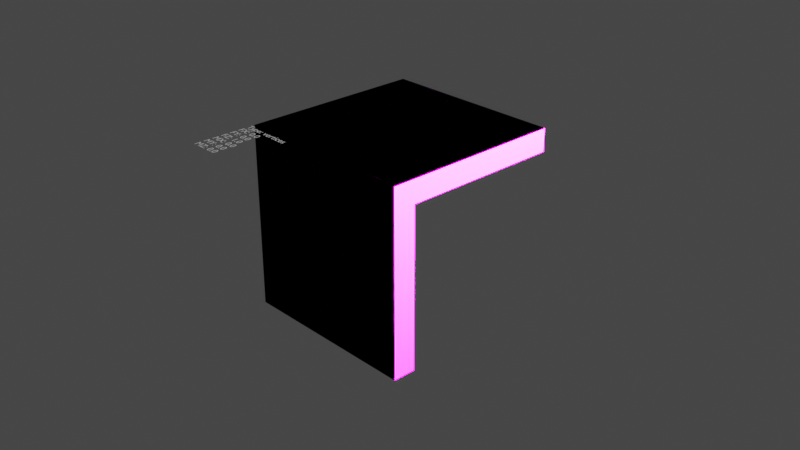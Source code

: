 # Source: 2023-06-13_01-combined.blend  (saved by Blender 3.5.10; exported with 4.5.12 LTS)
import bpy
from mathutils import Matrix  # noqa: F401  (used for matrix-valued properties, if any)

bpy.ops.wm.read_factory_settings(use_empty=True)
scene = bpy.context.scene
scene.name = 'Scene'

# ---- collections
col_collection = bpy.data.collections.new('Collection'); scene.collection.children.link(col_collection)
col_phaenotyp = bpy.data.collections.new('<Phaenotyp>'); scene.collection.children.link(col_phaenotyp)

# ---- materials (node trees are filled in below, after node groups)
mat_material = bpy.data.materials.new('Material')
mat_material.alpha_threshold = 0.0
mat_material.use_transparent_shadow = False
mat_material.roughness = 0.5
mat_material.line_color = (0.0, 0.0, 0.0, 1.0)
mat_phaenotyp_member = bpy.data.materials.new('<Phaenotyp>member')
mat_phaenotyp_member.use_transparent_shadow = False
mat_phaenotyp_quad = bpy.data.materials.new('<Phaenotyp>quad')
mat_phaenotyp_quad.use_transparent_shadow = False

# ---- node groups
ng_phaenotyp_nodes = bpy.data.node_groups.new('<Phaenotyp>Nodes', 'GeometryNodeTree')
_s = ng_phaenotyp_nodes.interface.new_socket(name='Geometry', in_out='OUTPUT', socket_type='NodeSocketGeometry')
_s = ng_phaenotyp_nodes.interface.new_socket(name='Geometry', in_out='INPUT', socket_type='NodeSocketGeometry')
ng_phaenotyp_nodes.is_modifier = True
_N = ng_phaenotyp_nodes.nodes; _L = ng_phaenotyp_nodes.links
n0 = _N.new('NodeGroupInput'); n0.name = 'Group Input'; n0.location = (-340, 0)
n1 = _N.new('NodeGroupOutput'); n1.name = 'Group Output'; n1.location = (200, 0)
n2 = _N.new('GeometryNodeMeshToCurve'); n2.name = 'Mesh to Curve'; n2.location = (0, 0)
n3 = _N.new('GeometryNodeCurveToMesh'); n3.name = 'Curve to Mesh'; n3.location = (0, 0)
n4 = _N.new('GeometryNodeCurvePrimitiveCircle'); n4.name = 'Curve Circle'; n4.location = (0, 0)
n4.inputs[0].default_value = 8
n5 = _N.new('GeometryNodeSetMaterial'); n5.name = 'Set Material'; n5.location = (0, 0)
n5.inputs[2].default_value = mat_phaenotyp_member
n6 = _N.new('GeometryNodeInputNamedAttribute'); n6.name = 'Named Attribute'; n6.location = (-25, 0)
n6.inputs[0].default_value = 'radius'
n7 = _N.new('GeometryNodeSwitch'); n7.name = 'Switch'; n7.location = (-25, 0)
n7.input_type = 'FLOAT'
n7.inputs[1].default_value = 1.0
_L.new(n0.outputs[0], n2.inputs[0])
_L.new(n2.outputs[0], n3.inputs[0])
_L.new(n4.outputs[0], n3.inputs[1])
_L.new(n3.outputs[0], n5.inputs[0])
_L.new(n5.outputs[0], n1.inputs[0])
_L.new(n6.outputs[1], n7.inputs[0])
_L.new(n6.outputs[0], n7.inputs[2])
_L.new(n7.outputs[0], n3.inputs[2])
n1.is_active_output = True

# ---- material node trees
mat_material.use_nodes = True; mat_material.node_tree.nodes.clear()
_N = mat_material.node_tree.nodes; _L = mat_material.node_tree.links
n0 = _N.new('ShaderNodeOutputMaterial'); n0.name = 'Material Output'; n0.location = (300, 300)
n1 = _N.new('ShaderNodeBsdfPrincipled'); n1.name = 'Principled BSDF'; n1.location = (10, 300)
n1.distribution = 'GGX'
n1.subsurface_method = 'RANDOM_WALK_SKIN'
n1.inputs[3].default_value = 1.45
n1.inputs[27].default_value = (0.0, 0.0, 0.0, 1.0)
n1.inputs[28].default_value = 1.0
_L.new(n1.outputs[0], n0.inputs[0])
n0.is_active_output = True
mat_phaenotyp_member.use_nodes = True; mat_phaenotyp_member.node_tree.nodes.clear()
_N = mat_phaenotyp_member.node_tree.nodes; _L = mat_phaenotyp_member.node_tree.links
n0 = _N.new('ShaderNodeBsdfPrincipled'); n0.name = 'Principled BSDF'; n0.location = (10, 300)
n0.distribution = 'GGX'
n0.subsurface_method = 'RANDOM_WALK_SKIN'
n0.inputs[3].default_value = 1.45
n0.inputs[27].default_value = (0.0, 0.0, 0.0, 1.0)
n0.inputs[28].default_value = 1.0
n1 = _N.new('ShaderNodeOutputMaterial'); n1.name = 'Material Output'; n1.location = (300, 300)
n2 = _N.new('ShaderNodeVertexColor'); n2.name = 'Color Attribute'; n2.location = (0, 0)
n2.layer_name = 'force'
_L.new(n0.outputs[0], n1.inputs[0])
_L.new(n2.outputs[0], n0.inputs[0])
n1.is_active_output = True
mat_phaenotyp_quad.use_nodes = True; mat_phaenotyp_quad.node_tree.nodes.clear()
_N = mat_phaenotyp_quad.node_tree.nodes; _L = mat_phaenotyp_quad.node_tree.links
n0 = _N.new('ShaderNodeBsdfPrincipled'); n0.name = 'Principled BSDF'; n0.location = (10, 300)
n0.distribution = 'GGX'
n0.subsurface_method = 'RANDOM_WALK_SKIN'
n0.inputs[3].default_value = 1.45
n0.inputs[27].default_value = (0.0, 0.0, 0.0, 1.0)
n0.inputs[28].default_value = 1.0
n1 = _N.new('ShaderNodeOutputMaterial'); n1.name = 'Material Output'; n1.location = (300, 300)
n2 = _N.new('ShaderNodeVertexColor'); n2.name = 'Color Attribute'; n2.location = (0, 0)
n2.layer_name = 'force'
_L.new(n0.outputs[0], n1.inputs[0])
_L.new(n2.outputs[0], n0.inputs[0])
n1.is_active_output = True

# ---- world
world_world = bpy.data.worlds.new('World'); scene.world = world_world
world_world.use_nodes = True; world_world.node_tree.nodes.clear()
_N = world_world.node_tree.nodes; _L = world_world.node_tree.links
n0 = _N.new('ShaderNodeOutputWorld'); n0.name = 'World Output'; n0.location = (300, 300)
n1 = _N.new('ShaderNodeBackground'); n1.name = 'Background'; n1.location = (10, 300)
n1.inputs[0].default_value = (0.05088, 0.05088, 0.05088, 1.0)
_L.new(n1.outputs[0], n0.inputs[0])
n0.is_active_output = True
world_world.color = (0.05088, 0.05088, 0.05088)
world_world.use_sun_shadow = False
world_world.sun_shadow_jitter_overblur = 0.0

# ---- cameras
cam_camera = bpy.data.cameras.new('Camera')
cam_camera.clip_end = 100.0
cam_camera.ortho_scale = 7.314

# ---- lights
light_light = bpy.data.lights.new('Light', 'POINT')
light_light.transmission_factor = 0.0
light_light.energy = 1000.0
light_light.shadow_soft_size = 0.1
light_light.shadow_maximum_resolution = 0.006
light_light.use_absolute_resolution = True

# ---- meshes
me_cube = bpy.data.meshes.new('Cube')
me_cube.from_pydata([(1.0, 1.0, 1.0), (1.0, 1.0, -1.0), (1.0, -1.0, 1.0), (1.0, -1.0, -1.0), (-1.0, 1.0, 1.0), (-1.0, 1.0, -1.0), (-1.0, -1.0, 1.0), (-1.0, -1.0, -1.0), (-1.0, -1.0, 0.0), (1.0, -1.0, 0.0), (0.0, -1.0, 1.0), (1.0, 0.0, 1.0), (0.0, -1.0, -1.0), (-1.0, 0.0, 1.0), (0.0, 1.0, 1.0), (0.0, -1.0, 0.0), (0.0, 0.0, 1.0), (-1.0, -1.0, 0.5), (1.0, -1.0, -0.5), (-0.5, -1.0, 1.0), (1.0, -0.5, 1.0), (0.5, -1.0, -1.0), (-1.0, 0.5, 1.0), (0.5, 1.0, 1.0), (-1.0, -1.0, -0.5), (1.0, -1.0, 0.5), (0.5, -1.0, 1.0), (1.0, 0.5, 1.0), (-0.5, -1.0, -1.0), (-1.0, -0.5, 1.0), (-0.5, 1.0, 1.0), (-0.5, -1.0, 0.0), (0.5, -1.0, 0.0), (0.0, -1.0, -0.5), (0.0, -1.0, 0.5), (0.0, -0.5, 1.0), (0.0, 0.5, 1.0), (0.5, 0.0, 1.0), (-0.5, 0.0, 1.0), (-0.5, 0.5, 1.0), (0.5, 0.5, 1.0), (-0.5, -1.0, -0.5), (0.5, -1.0, -0.5), (0.5, -1.0, 0.5), (0.5, -0.5, 1.0), (-0.5, -1.0, 0.5), (-0.5, -0.5, 1.0), (-1.0, -1.0, 0.75), (1.0, -1.0, -0.75), (-0.75, -1.0, 1.0), (1.0, -0.75, 1.0), (0.75, -1.0, -1.0), (-1.0, 0.75, 1.0), (0.75, 1.0, 1.0), (-1.0, -1.0, -0.25), (1.0, -1.0, 0.25), (0.25, -1.0, 1.0), (1.0, 0.25, 1.0), (-0.25, -1.0, -1.0), (-1.0, -0.25, 1.0), (-0.25, 1.0, 1.0), (-0.75, -1.0, 0.0), (0.25, -1.0, 0.0), (0.0, -1.0, -0.75), (0.0, -1.0, 0.25), (0.0, -0.75, 1.0), (0.0, 0.25, 1.0), (0.75, 0.0, 1.0), (-0.25, 0.0, 1.0), (-1.0, -1.0, 0.25), (1.0, -1.0, -0.25), (-0.25, -1.0, 1.0), (1.0, -0.25, 1.0), (0.25, -1.0, -1.0), (-1.0, 0.25, 1.0), (0.25, 1.0, 1.0), (-1.0, -1.0, -0.75), (1.0, -1.0, 0.75), (0.75, -1.0, 1.0), (1.0, 0.75, 1.0), (-0.75, -1.0, -1.0), (-1.0, -0.75, 1.0), (-0.75, 1.0, 1.0), (-0.25, -1.0, 0.0), (0.75, -1.0, 0.0), (0.0, -1.0, -0.25), (0.0, -1.0, 0.75), (0.0, -0.25, 1.0), (0.0, 0.75, 1.0), (0.25, 0.0, 1.0), (-0.75, 0.0, 1.0), (-0.5, 0.25, 1.0), (-0.5, 0.75, 1.0), (-0.25, 0.5, 1.0), (-0.75, 0.5, 1.0), (0.5, 0.25, 1.0), (0.5, 0.75, 1.0), (0.75, 0.5, 1.0), (0.25, 0.5, 1.0), (-0.75, -1.0, -0.5), (-0.25, -1.0, -0.5), (-0.5, -1.0, -0.75), (-0.5, -1.0, -0.25), (0.25, -1.0, -0.5), (0.75, -1.0, -0.5), (0.5, -1.0, -0.75), (0.5, -1.0, -0.25), (0.25, -1.0, 0.5), (0.75, -1.0, 0.5), (0.5, -1.0, 0.25), (0.5, -1.0, 0.75), (0.5, -0.75, 1.0), (0.5, -0.25, 1.0), (0.75, -0.5, 1.0), (0.25, -0.5, 1.0), (-0.75, -1.0, 0.5), (-0.25, -1.0, 0.5), (-0.5, -1.0, 0.25), (-0.5, -1.0, 0.75), (-0.5, -0.75, 1.0), (-0.5, -0.25, 1.0), (-0.25, -0.5, 1.0), (-0.75, -0.5, 1.0), (-0.75, -0.25, 1.0), (-0.25, -0.25, 1.0), (-0.25, -0.75, 1.0), (-0.25, -1.0, 0.75), (-0.25, -1.0, 0.25), (-0.75, -1.0, 0.25), (0.25, -0.25, 1.0), (0.75, -0.25, 1.0), (0.75, -0.75, 1.0), (0.75, -1.0, 0.75), (0.75, -1.0, 0.25), (0.25, -1.0, 0.25), (0.75, -1.0, -0.25), (0.75, -1.0, -0.75), (0.25, -1.0, -0.75), (-0.25, -1.0, -0.25), (-0.25, -1.0, -0.75), (-0.75, -1.0, -0.75), (0.25, 0.75, 1.0), (0.75, 0.75, 1.0), (0.75, 0.25, 1.0), (-0.75, 0.75, 1.0), (-0.25, 0.75, 1.0), (-0.25, 0.25, 1.0), (-0.75, 0.25, 1.0), (0.25, 0.25, 1.0), (-0.75, -1.0, -0.25), (0.25, -1.0, -0.25), (0.25, -1.0, 0.75), (0.25, -0.75, 1.0), (-0.75, -1.0, 0.75), (-0.75, -0.75, 1.0)], [(5, 7), (1, 5), (0, 1), (4, 5), (3, 1)], [(154, 81, 6, 49), (153, 49, 6, 47), (152, 65, 10, 56), (151, 56, 10, 86), (150, 62, 15, 85), (149, 61, 8, 54), (148, 66, 16, 89), (147, 74, 13, 90), (146, 91, 38, 68), (145, 92, 39, 93), (144, 52, 22, 94), (143, 95, 37, 67), (142, 96, 40, 97), (141, 88, 36, 98), (140, 99, 24, 76), (139, 100, 41, 101), (138, 83, 31, 102), (137, 103, 33, 63), (136, 104, 42, 105), (135, 84, 32, 106), (134, 107, 34, 64), (133, 108, 43, 109), (132, 78, 26, 110), (131, 111, 26, 78), (130, 112, 44, 113), (129, 87, 35, 114), (128, 115, 17, 69), (127, 116, 45, 117), (126, 71, 19, 118), (125, 119, 19, 71), (124, 120, 46, 121), (123, 59, 29, 122), (120, 123, 122, 46), (38, 90, 123, 120), (90, 13, 59, 123), (87, 124, 121, 35), (16, 68, 124, 87), (68, 38, 120, 124), (65, 125, 71, 10), (35, 121, 125, 65), (121, 46, 119, 125), (116, 126, 118, 45), (34, 86, 126, 116), (86, 10, 71, 126), (83, 127, 117, 31), (15, 64, 127, 83), (64, 34, 116, 127), (61, 128, 69, 8), (31, 117, 128, 61), (117, 45, 115, 128), (112, 129, 114, 44), (37, 89, 129, 112), (89, 16, 87, 129), (72, 130, 113, 20), (11, 67, 130, 72), (67, 37, 112, 130), (50, 131, 78, 2), (20, 113, 131, 50), (113, 44, 111, 131), (108, 132, 110, 43), (25, 77, 132, 108), (77, 2, 78, 132), (84, 133, 109, 32), (9, 55, 133, 84), (55, 25, 108, 133), (62, 134, 64, 15), (32, 109, 134, 62), (109, 43, 107, 134), (104, 135, 106, 42), (18, 70, 135, 104), (70, 9, 84, 135), (51, 136, 105, 21), (3, 48, 136, 51), (48, 18, 104, 136), (73, 137, 63, 12), (21, 105, 137, 73), (105, 42, 103, 137), (100, 138, 102, 41), (33, 85, 138, 100), (85, 15, 83, 138), (58, 139, 101, 28), (12, 63, 139, 58), (63, 33, 100, 139), (80, 140, 76, 7), (28, 101, 140, 80), (101, 41, 99, 140), (96, 141, 98, 40), (23, 75, 141, 96), (75, 14, 88, 141), (79, 142, 97, 27), (0, 53, 142, 79), (53, 23, 96, 142), (57, 143, 67, 11), (27, 97, 143, 57), (97, 40, 95, 143), (92, 144, 94, 39), (30, 82, 144, 92), (82, 4, 52, 144), (88, 145, 93, 36), (14, 60, 145, 88), (60, 30, 92, 145), (66, 146, 68, 16), (36, 93, 146, 66), (93, 39, 91, 146), (91, 147, 90, 38), (39, 94, 147, 91), (94, 22, 74, 147), (95, 148, 89, 37), (40, 98, 148, 95), (98, 36, 66, 148), (99, 149, 54, 24), (41, 102, 149, 99), (102, 31, 61, 149), (103, 150, 85, 33), (42, 106, 150, 103), (106, 32, 62, 150), (107, 151, 86, 34), (43, 110, 151, 107), (110, 26, 56, 151), (111, 152, 56, 26), (44, 114, 152, 111), (114, 35, 65, 152), (115, 153, 47, 17), (45, 118, 153, 115), (118, 19, 49, 153), (119, 154, 49, 19), (46, 122, 154, 119), (122, 29, 81, 154)])
_uv = me_cube.uv_layers.new(name='UVMap')
_uv.uv.foreach_set('vector', [0.8438, 0.7188, 0.875, 0.7188, 0.875, 0.75, 0.8438, 0.75, 0.5938, 0.9688, 0.625, 0.9688, 0.625, 1.0, 0.5938, 1.0, 0.7188, 0.7188, 0.75, 0.7188, 0.75, 0.75, 0.7188, 0.75, 0.5938, 0.8438, 0.625, 0.8438, 0.625, 0.875, 0.5938, 0.875, 0.4688, 0.8438, 0.5, 0.8438, 0.5, 0.875, 0.4688, 0.875, 0.4688, 0.9688, 0.5, 0.9688, 0.5, 1.0, 0.4688, 1.0, 0.7188, 0.5938, 0.75, 0.5938, 0.75, 0.625, 0.7188, 0.625, 0.8438, 0.5938, 0.875, 0.5938, 0.875, 0.625, 0.8438, 0.625, 0.7812, 0.5938, 0.8125, 0.5938, 0.8125, 0.625, 0.7812, 0.625, 0.7812, 0.5312, 0.8125, 0.5312, 0.8125, 0.5625, 0.7812, 0.5625, 0.8438, 0.5312, 0.875, 0.5312, 0.875, 0.5625, 0.8438, 0.5625, 0.6562, 0.5938, 0.6875, 0.5938, 0.6875, 0.625, 0.6562, 0.625, 0.6562, 0.5312, 0.6875, 0.5312, 0.6875, 0.5625, 0.6562, 0.5625, 0.7188, 0.5312, 0.75, 0.5312, 0.75, 0.5625, 0.7188, 0.5625, 0.4062, 0.9688, 0.4375, 0.9688, 0.4375, 1.0, 0.4062, 1.0, 0.4062, 0.9062, 0.4375, 0.9062, 0.4375, 0.9375, 0.4062, 0.9375, 0.4688, 0.9062, 0.5, 0.9062, 0.5, 0.9375, 0.4688, 0.9375, 0.4062, 0.8438, 0.4375, 0.8438, 0.4375, 0.875, 0.4062, 0.875, 0.4062, 0.7812, 0.4375, 0.7812, 0.4375, 0.8125, 0.4062, 0.8125, 0.4688, 0.7812, 0.5, 0.7812, 0.5, 0.8125, 0.4688, 0.8125, 0.5312, 0.8438, 0.5625, 0.8438, 0.5625, 0.875, 0.5312, 0.875, 0.5312, 0.7812, 0.5625, 0.7812, 0.5625, 0.8125, 0.5312, 0.8125, 0.5938, 0.7812, 0.625, 0.7812, 0.625, 0.8125, 0.5938, 0.8125, 0.6562, 0.7188, 0.6875, 0.7188, 0.6875, 0.75, 0.6562, 0.75, 0.6562, 0.6562, 0.6875, 0.6562, 0.6875, 0.6875, 0.6562, 0.6875, 0.7188, 0.6562, 0.75, 0.6562, 0.75, 0.6875, 0.7188, 0.6875, 0.5312, 0.9688, 0.5625, 0.9688, 0.5625, 1.0, 0.5312, 1.0, 0.5312, 0.9062, 0.5625, 0.9062, 0.5625, 0.9375, 0.5312, 0.9375, 0.5938, 0.9062, 0.625, 0.9062, 0.625, 0.9375, 0.5938, 0.9375, 0.7812, 0.7188, 0.8125, 0.7188, 0.8125, 0.75, 0.7812, 0.75, 0.7812, 0.6562, 0.8125, 0.6562, 0.8125, 0.6875, 0.7812, 0.6875, 0.8438, 0.6562, 0.875, 0.6562, 0.875, 0.6875, 0.8438, 0.6875, 0.8125, 0.6562, 0.8438, 0.6562, 0.8438, 0.6875, 0.8125, 0.6875, 0.8125, 0.625, 0.8438, 0.625, 0.8438, 0.6562, 0.8125, 0.6562, 0.8438, 0.625, 0.875, 0.625, 0.875, 0.6562, 0.8438, 0.6562, 0.75, 0.6562, 0.7812, 0.6562, 0.7812, 0.6875, 0.75, 0.6875, 0.75, 0.625, 0.7812, 0.625, 0.7812, 0.6562, 0.75, 0.6562, 0.7812, 0.625, 0.8125, 0.625, 0.8125, 0.6562, 0.7812, 0.6562, 0.75, 0.7188, 0.7812, 0.7188, 0.7812, 0.75, 0.75, 0.75, 0.75, 0.6875, 0.7812, 0.6875, 0.7812, 0.7188, 0.75, 0.7188, 0.7812, 0.6875, 0.8125, 0.6875, 0.8125, 0.7188, 0.7812, 0.7188, 0.5625, 0.9062, 0.5938, 0.9062, 0.5938, 0.9375, 0.5625, 0.9375, 0.5625, 0.875, 0.5938, 0.875, 0.5938, 0.9062, 0.5625, 0.9062, 0.5938, 0.875, 0.625, 0.875, 0.625, 0.9062, 0.5938, 0.9062, 0.5, 0.9062, 0.5312, 0.9062, 0.5312, 0.9375, 0.5, 0.9375, 0.5, 0.875, 0.5312, 0.875, 0.5312, 0.9062, 0.5, 0.9062, 0.5312, 0.875, 0.5625, 0.875, 0.5625, 0.9062, 0.5312, 0.9062, 0.5, 0.9688, 0.5312, 0.9688, 0.5312, 1.0, 0.5, 1.0, 0.5, 0.9375, 0.5312, 0.9375, 0.5312, 0.9688, 0.5, 0.9688, 0.5312, 0.9375, 0.5625, 0.9375, 0.5625, 0.9688, 0.5312, 0.9688, 0.6875, 0.6562, 0.7188, 0.6562, 0.7188, 0.6875, 0.6875, 0.6875, 0.6875, 0.625, 0.7188, 0.625, 0.7188, 0.6562, 0.6875, 0.6562, 0.7188, 0.625, 0.75, 0.625, 0.75, 0.6562, 0.7188, 0.6562, 0.625, 0.6562, 0.6562, 0.6562, 0.6562, 0.6875, 0.625, 0.6875, 0.625, 0.625, 0.6562, 0.625, 0.6562, 0.6562, 0.625, 0.6562, 0.6562, 0.625, 0.6875, 0.625, 0.6875, 0.6562, 0.6562, 0.6562, 0.625, 0.7188, 0.6562, 0.7188, 0.6562, 0.75, 0.625, 0.75, 0.625, 0.6875, 0.6562, 0.6875, 0.6562, 0.7188, 0.625, 0.7188, 0.6562, 0.6875, 0.6875, 0.6875, 0.6875, 0.7188, 0.6562, 0.7188, 0.5625, 0.7812, 0.5938, 0.7812, 0.5938, 0.8125, 0.5625, 0.8125, 0.5625, 0.75, 0.5938, 0.75, 0.5938, 0.7812, 0.5625, 0.7812, 0.5938, 0.75, 0.625, 0.75, 0.625, 0.7812, 0.5938, 0.7812, 0.5, 0.7812, 0.5312, 0.7812, 0.5312, 0.8125, 0.5, 0.8125, 0.5, 0.75, 0.5312, 0.75, 0.5312, 0.7812, 0.5, 0.7812, 0.5312, 0.75, 0.5625, 0.75, 0.5625, 0.7812, 0.5312, 0.7812, 0.5, 0.8438, 0.5312, 0.8438, 0.5312, 0.875, 0.5, 0.875, 0.5, 0.8125, 0.5312, 0.8125, 0.5312, 0.8438, 0.5, 0.8438, 0.5312, 0.8125, 0.5625, 0.8125, 0.5625, 0.8438, 0.5312, 0.8438, 0.4375, 0.7812, 0.4688, 0.7812, 0.4688, 0.8125, 0.4375, 0.8125, 0.4375, 0.75, 0.4688, 0.75, 0.4688, 0.7812, 0.4375, 0.7812, 0.4688, 0.75, 0.5, 0.75, 0.5, 0.7812, 0.4688, 0.7812, 0.375, 0.7812, 0.4062, 0.7812, 0.4062, 0.8125, 0.375, 0.8125, 0.375, 0.75, 0.4062, 0.75, 0.4062, 0.7812, 0.375, 0.7812, 0.4062, 0.75, 0.4375, 0.75, 0.4375, 0.7812, 0.4062, 0.7812, 0.375, 0.8438, 0.4062, 0.8438, 0.4062, 0.875, 0.375, 0.875, 0.375, 0.8125, 0.4062, 0.8125, 0.4062, 0.8438, 0.375, 0.8438, 0.4062, 0.8125, 0.4375, 0.8125, 0.4375, 0.8438, 0.4062, 0.8438, 0.4375, 0.9062, 0.4688, 0.9062, 0.4688, 0.9375, 0.4375, 0.9375, 0.4375, 0.875, 0.4688, 0.875, 0.4688, 0.9062, 0.4375, 0.9062, 0.4688, 0.875, 0.5, 0.875, 0.5, 0.9062, 0.4688, 0.9062, 0.375, 0.9062, 0.4062, 0.9062, 0.4062, 0.9375, 0.375, 0.9375, 0.375, 0.875, 0.4062, 0.875, 0.4062, 0.9062, 0.375, 0.9062, 0.4062, 0.875, 0.4375, 0.875, 0.4375, 0.9062, 0.4062, 0.9062, 0.375, 0.9688, 0.4062, 0.9688, 0.4062, 1.0, 0.375, 1.0, 0.375, 0.9375, 0.4062, 0.9375, 0.4062, 0.9688, 0.375, 0.9688, 0.4062, 0.9375, 0.4375, 0.9375, 0.4375, 0.9688, 0.4062, 0.9688, 0.6875, 0.5312, 0.7188, 0.5312, 0.7188, 0.5625, 0.6875, 0.5625, 0.6875, 0.5, 0.7188, 0.5, 0.7188, 0.5312, 0.6875, 0.5312, 0.7188, 0.5, 0.75, 0.5, 0.75, 0.5312, 0.7188, 0.5312, 0.625, 0.5312, 0.6562, 0.5312, 0.6562, 0.5625, 0.625, 0.5625, 0.625, 0.5, 0.6562, 0.5, 0.6562, 0.5312, 0.625, 0.5312, 0.6562, 0.5, 0.6875, 0.5, 0.6875, 0.5312, 0.6562, 0.5312, 0.625, 0.5938, 0.6562, 0.5938, 0.6562, 0.625, 0.625, 0.625, 0.625, 0.5625, 0.6562, 0.5625, 0.6562, 0.5938, 0.625, 0.5938, 0.6562, 0.5625, 0.6875, 0.5625, 0.6875, 0.5938, 0.6562, 0.5938, 0.8125, 0.5312, 0.8438, 0.5312, 0.8438, 0.5625, 0.8125, 0.5625, 0.8125, 0.5, 0.8438, 0.5, 0.8438, 0.5312, 0.8125, 0.5312, 0.8438, 0.5, 0.875, 0.5, 0.875, 0.5312, 0.8438, 0.5312, 0.75, 0.5312, 0.7812, 0.5312, 0.7812, 0.5625, 0.75, 0.5625, 0.75, 0.5, 0.7812, 0.5, 0.7812, 0.5312, 0.75, 0.5312, 0.7812, 0.5, 0.8125, 0.5, 0.8125, 0.5312, 0.7812, 0.5312, 0.75, 0.5938, 0.7812, 0.5938, 0.7812, 0.625, 0.75, 0.625, 0.75, 0.5625, 0.7812, 0.5625, 0.7812, 0.5938, 0.75, 0.5938, 0.7812, 0.5625, 0.8125, 0.5625, 0.8125, 0.5938, 0.7812, 0.5938, 0.8125, 0.5938, 0.8438, 0.5938, 0.8438, 0.625, 0.8125, 0.625, 0.8125, 0.5625, 0.8438, 0.5625, 0.8438, 0.5938, 0.8125, 0.5938, 0.8438, 0.5625, 0.875, 0.5625, 0.875, 0.5938, 0.8438, 0.5938, 0.6875, 0.5938, 0.7188, 0.5938, 0.7188, 0.625, 0.6875, 0.625, 0.6875, 0.5625, 0.7188, 0.5625, 0.7188, 0.5938, 0.6875, 0.5938, 0.7188, 0.5625, 0.75, 0.5625, 0.75, 0.5938, 0.7188, 0.5938, 0.4375, 0.9688, 0.4688, 0.9688, 0.4688, 1.0, 0.4375, 1.0, 0.4375, 0.9375, 0.4688, 0.9375, 0.4688, 0.9688, 0.4375, 0.9688, 0.4688, 0.9375, 0.5, 0.9375, 0.5, 0.9688, 0.4688, 0.9688, 0.4375, 0.8438, 0.4688, 0.8438, 0.4688, 0.875, 0.4375, 0.875, 0.4375, 0.8125, 0.4688, 0.8125, 0.4688, 0.8438, 0.4375, 0.8438, 0.4688, 0.8125, 0.5, 0.8125, 0.5, 0.8438, 0.4688, 0.8438, 0.5625, 0.8438, 0.5938, 0.8438, 0.5938, 0.875, 0.5625, 0.875, 0.5625, 0.8125, 0.5938, 0.8125, 0.5938, 0.8438, 0.5625, 0.8438, 0.5938, 0.8125, 0.625, 0.8125, 0.625, 0.8438, 0.5938, 0.8438, 0.6875, 0.7188, 0.7188, 0.7188, 0.7188, 0.75, 0.6875, 0.75, 0.6875, 0.6875, 0.7188, 0.6875, 0.7188, 0.7188, 0.6875, 0.7188, 0.7188, 0.6875, 0.75, 0.6875, 0.75, 0.7188, 0.7188, 0.7188, 0.5625, 0.9688, 0.5938, 0.9688, 0.5938, 1.0, 0.5625, 1.0, 0.5625, 0.9375, 0.5938, 0.9375, 0.5938, 0.9688, 0.5625, 0.9688, 0.5938, 0.9375, 0.625, 0.9375, 0.625, 0.9688, 0.5938, 0.9688, 0.8125, 0.7188, 0.8438, 0.7188, 0.8438, 0.75, 0.8125, 0.75, 0.8125, 0.6875, 0.8438, 0.6875, 0.8438, 0.7188, 0.8125, 0.7188, 0.8438, 0.6875, 0.875, 0.6875, 0.875, 0.7188, 0.8438, 0.7188])
me_cube.materials.append(mat_material)
me_cube.use_mirror_vertex_groups = False
me_cube.update()
me_phaenotyp_support = bpy.data.meshes.new('<Phaenotyp>support')
me_phaenotyp_support.from_pydata([(0.9, 1.1, -1.1), (1.1, 1.1, -1.1), (1.1, 0.9, -1.1), (0.9, 0.9, -1.1), (1.0, 1.0, -1.0), (1.0, 1.0, -1.2), (1.2, 1.0, -1.2), (1.0, 1.0, -1.2), (1.0, 1.2, -1.2), (1.0, 1.0, -1.2), (1.0, 1.0, -1.4), (1.2, 1.02, -1.22), (1.2, 0.98, -1.22), (1.2, 0.98, -1.18), (1.2, 1.02, -1.18), (1.02, 1.2, -1.22), (0.98, 1.2, -1.22), (0.98, 1.2, -1.18), (1.02, 1.2, -1.18), (1.02, 1.02, -1.4), (0.98, 1.02, -1.4), (0.98, 0.98, -1.4), (1.02, 0.98, -1.4)], [(0, 1), (1, 2), (2, 3), (3, 0), (0, 4), (1, 4), (2, 4), (3, 4), (5, 6), (7, 8), (9, 10), (11, 12), (12, 13), (13, 14), (14, 11), (15, 16), (16, 17), (17, 18), (18, 15), (19, 20), (20, 21), (21, 22), (22, 19)], [])
me_phaenotyp_support.update()
me_phaenotyp_member = bpy.data.meshes.new('<Phaenotyp>member')
me_phaenotyp_member.from_pydata([(-1.0, -1.0, -1.0), (-1.0, -0.8, -1.0), (-1.0, -0.6, -1.0), (-1.0, -0.4, -1.0), (-1.0, -0.2, -1.0), (-1.0, 0.0, -1.0), (-1.0, 0.2, -1.0), (-1.0, 0.4, -1.0), (-1.0, 0.6, -1.0), (-1.0, 0.8, -1.0), (-1.0, 1.0, -1.0), (-1.0, 1.0, -1.0), (-0.8, 1.0, -1.0), (-0.6, 1.0, -1.0), (-0.4, 1.0, -1.0), (-0.2, 1.0, -1.0), (0.0, 1.0, -1.0), (0.2, 1.0, -1.0), (0.4, 1.0, -1.0), (0.6, 1.0, -1.0), (0.8, 1.0, -1.0), (1.0, 1.0, -1.0), (1.0, 1.0, -1.0), (1.0, 1.0, -0.8), (1.0, 1.0, -0.6), (1.0, 1.0, -0.4), (1.0, 1.0, -0.2), (1.0, 1.0, 0.0), (1.0, 1.0, 0.2), (1.0, 1.0, 0.4), (1.0, 1.0, 0.6), (1.0, 1.0, 0.8), (1.0, 1.0, 1.0), (-1.0, 1.0, -1.0), (-1.0, 1.0, -0.8), (-1.0, 1.0, -0.6), (-1.0, 1.0, -0.4), (-1.0, 1.0, -0.2), (-1.0, 1.0, 0.0), (-1.0, 1.0, 0.2), (-1.0, 1.0, 0.4), (-1.0, 1.0, 0.6), (-1.0, 1.0, 0.8), (-1.0, 1.0, 1.0), (1.0, 1.0, -1.0), (1.0, 0.8, -1.0), (1.0, 0.6, -1.0), (1.0, 0.4, -1.0), (1.0, 0.2, -1.0), (1.0, 0.0, -1.0), (1.0, -0.2, -1.0), (1.0, -0.4, -1.0), (1.0, -0.6, -1.0), (1.0, -0.8, -1.0), (1.0, -1.0, -1.0)], [(0, 1), (1, 2), (2, 3), (3, 4), (4, 5), (5, 6), (6, 7), (7, 8), (8, 9), (9, 10), (11, 12), (12, 13), (13, 14), (14, 15), (15, 16), (16, 17), (17, 18), (18, 19), (19, 20), (20, 21), (22, 23), (23, 24), (24, 25), (25, 26), (26, 27), (27, 28), (28, 29), (29, 30), (30, 31), (31, 32), (33, 34), (34, 35), (35, 36), (36, 37), (37, 38), (38, 39), (39, 40), (40, 41), (41, 42), (42, 43), (44, 45), (45, 46), (46, 47), (47, 48), (48, 49), (49, 50), (50, 51), (51, 52), (52, 53), (53, 54)], [])
_ca = me_phaenotyp_member.color_attributes.new('force', 'FLOAT_COLOR', 'POINT')
_ca.data.foreach_set('color', [1.0, 1.0, 1.0, 1.0, 1.0, 1.0, 1.0, 1.0, 1.0, 1.0, 1.0, 1.0, 1.0, 1.0, 1.0, 1.0, 1.0, 1.0, 1.0, 1.0, 1.0, 1.0, 1.0, 1.0, 1.0, 1.0, 1.0, 1.0, 1.0, 1.0, 1.0, 1.0, 1.0, 1.0, 1.0, 1.0, 1.0, 1.0, 1.0, 1.0, 1.0, 1.0, 1.0, 1.0, 1.0, 1.0, 1.0, 1.0, 1.0, 1.0, 1.0, 1.0, 1.0, 1.0, 1.0, 1.0, 1.0, 1.0, 1.0, 1.0, 1.0, 1.0, 1.0, 1.0, 1.0, 1.0, 1.0, 1.0, 1.0, 1.0, 1.0, 1.0, 1.0, 1.0, 1.0, 1.0, 1.0, 1.0, 1.0, 1.0, 1.0, 1.0, 1.0, 1.0, 1.0, 1.0, 1.0, 1.0, 1.0, 1.0, 1.0, 1.0, 1.0, 1.0, 1.0, 1.0, 1.0, 1.0, 1.0, 1.0, 1.0, 1.0, 1.0, 1.0, 1.0, 1.0, 1.0, 1.0, 1.0, 1.0, 1.0, 1.0, 1.0, 1.0, 1.0, 1.0, 1.0, 1.0, 1.0, 1.0, 1.0, 1.0, 1.0, 1.0, 1.0, 1.0, 1.0, 1.0, 1.0, 1.0, 1.0, 1.0, 1.0, 1.0, 1.0, 1.0, 1.0, 1.0, 1.0, 1.0, 1.0, 1.0, 1.0, 1.0, 1.0, 1.0, 1.0, 1.0, 1.0, 1.0, 1.0, 1.0, 1.0, 1.0, 1.0, 1.0, 1.0, 1.0, 1.0, 1.0, 1.0, 1.0, 1.0, 1.0, 1.0, 1.0, 1.0, 1.0, 1.0, 1.0, 1.0, 1.0, 1.0, 1.0, 1.0, 1.0, 1.0, 1.0, 1.0, 1.0, 1.0, 1.0, 1.0, 1.0, 1.0, 1.0, 1.0, 1.0, 1.0, 1.0, 1.0, 1.0, 1.0, 1.0, 1.0, 1.0, 1.0, 1.0, 1.0, 1.0, 1.0, 1.0, 1.0, 1.0, 1.0, 1.0, 1.0, 1.0, 1.0, 1.0, 1.0, 1.0, 1.0, 1.0, 1.0, 1.0, 1.0, 1.0, 1.0, 1.0])
me_phaenotyp_member.materials.append(mat_phaenotyp_member)
me_phaenotyp_member.update()
me_phaenotyp_quads = bpy.data.meshes.new('<Phaenotyp>quads')
me_phaenotyp_quads.from_pydata([(-0.75, -0.75, 1.0), (-1.0, -0.75, 1.0), (-1.0, -1.0, 1.0), (-0.75, -1.0, 1.0), (-0.75, -1.0, 0.75), (-1.0, -1.0, 0.75), (0.25, -0.75, 1.0), (0.0, -0.75, 1.0), (0.0, -1.0, 1.0), (0.25, -1.0, 1.0), (0.25, -1.0, 0.75), (0.0, -1.0, 0.75), (0.25, -1.0, -0.25), (0.25, -1.0, 0.0), (0.0, -1.0, 0.0), (0.0, -1.0, -0.25), (-0.75, -1.0, -0.25), (-0.75, -1.0, 0.0), (-1.0, -1.0, 0.0), (-1.0, -1.0, -0.25), (0.25, 0.25, 1.0), (0.0, 0.25, 1.0), (0.0, 0.0, 1.0), (0.25, 0.0, 1.0), (-0.75, 0.25, 1.0), (-1.0, 0.25, 1.0), (-1.0, 0.0, 1.0), (-0.75, 0.0, 1.0), (-0.25, 0.25, 1.0), (-0.5, 0.25, 1.0), (-0.5, 0.0, 1.0), (-0.25, 0.0, 1.0), (-0.25, 0.75, 1.0), (-0.5, 0.75, 1.0), (-0.5, 0.5, 1.0), (-0.25, 0.5, 1.0), (-0.75, 0.75, 1.0), (-1.0, 0.75, 1.0), (-1.0, 0.5, 1.0), (-0.75, 0.5, 1.0), (0.75, 0.25, 1.0), (0.5, 0.25, 1.0), (0.5, 0.0, 1.0), (0.75, 0.0, 1.0), (0.75, 0.75, 1.0), (0.5, 0.75, 1.0), (0.5, 0.5, 1.0), (0.75, 0.5, 1.0), (0.25, 0.75, 1.0), (0.0, 0.75, 1.0), (0.0, 0.5, 1.0), (0.25, 0.5, 1.0), (-0.75, -1.0, -0.75), (-0.75, -1.0, -0.5), (-1.0, -1.0, -0.5), (-1.0, -1.0, -0.75), (-0.25, -1.0, -0.75), (-0.25, -1.0, -0.5), (-0.5, -1.0, -0.5), (-0.5, -1.0, -0.75), (-0.25, -1.0, -0.25), (-0.25, -1.0, 0.0), (-0.5, -1.0, 0.0), (-0.5, -1.0, -0.25), (0.25, -1.0, -0.75), (0.25, -1.0, -0.5), (0.0, -1.0, -0.5), (0.0, -1.0, -0.75), (0.75, -1.0, -0.75), (0.75, -1.0, -0.5), (0.5, -1.0, -0.5), (0.5, -1.0, -0.75), (0.75, -1.0, -0.25), (0.75, -1.0, 0.0), (0.5, -1.0, 0.0), (0.5, -1.0, -0.25), (0.25, -1.0, 0.25), (0.25, -1.0, 0.5), (0.0, -1.0, 0.5), (0.0, -1.0, 0.25), (0.75, -1.0, 0.25), (0.75, -1.0, 0.5), (0.5, -1.0, 0.5), (0.5, -1.0, 0.25), (0.75, -1.0, 0.75), (0.75, -1.0, 1.0), (0.5, -1.0, 1.0), (0.5, -1.0, 0.75), (0.75, -0.75, 1.0), (0.5, -0.75, 1.0), (0.75, -0.25, 1.0), (0.5, -0.25, 1.0), (0.5, -0.5, 1.0), (0.75, -0.5, 1.0), (0.25, -0.25, 1.0), (0.0, -0.25, 1.0), (0.0, -0.5, 1.0), (0.25, -0.5, 1.0), (-0.75, -1.0, 0.25), (-0.75, -1.0, 0.5), (-1.0, -1.0, 0.5), (-1.0, -1.0, 0.25), (-0.25, -1.0, 0.25), (-0.25, -1.0, 0.5), (-0.5, -1.0, 0.5), (-0.5, -1.0, 0.25), (-0.25, -1.0, 0.75), (-0.25, -1.0, 1.0), (-0.5, -1.0, 1.0), (-0.5, -1.0, 0.75), (-0.25, -0.75, 1.0), (-0.5, -0.75, 1.0), (-0.25, -0.25, 1.0), (-0.5, -0.25, 1.0), (-0.5, -0.5, 1.0), (-0.25, -0.5, 1.0), (-0.75, -0.25, 1.0), (-1.0, -0.25, 1.0), (-1.0, -0.5, 1.0), (-0.75, -0.5, 1.0), (1.0, -0.25, 1.0), (1.0, -0.5, 1.0), (1.0, 0.0, 1.0), (1.0, -0.75, 1.0), (1.0, -1.0, 1.0), (1.0, -1.0, 0.5), (1.0, -1.0, 0.75), (1.0, -1.0, 0.0), (1.0, -1.0, 0.25), (1.0, -1.0, -0.5), (1.0, -1.0, -0.25), (0.75, -1.0, -1.0), (0.5, -1.0, -1.0), (1.0, -1.0, -1.0), (1.0, -1.0, -0.75), (0.25, -1.0, -1.0), (0.0, -1.0, -1.0), (-0.25, -1.0, -1.0), (-0.5, -1.0, -1.0), (-0.75, -1.0, -1.0), (-1.0, -1.0, -1.0), (0.5, 1.0, 1.0), (0.25, 1.0, 1.0), (0.0, 1.0, 1.0), (1.0, 0.75, 1.0), (1.0, 0.5, 1.0), (1.0, 1.0, 1.0), (0.75, 1.0, 1.0), (1.0, 0.25, 1.0), (-0.5, 1.0, 1.0), (-0.75, 1.0, 1.0), (-1.0, 1.0, 1.0), (-0.25, 1.0, 1.0)], [], [(0, 1, 2, 3), (4, 3, 2, 5), (6, 7, 8, 9), (10, 9, 8, 11), (12, 13, 14, 15), (16, 17, 18, 19), (20, 21, 22, 23), (24, 25, 26, 27), (28, 29, 30, 31), (32, 33, 34, 35), (36, 37, 38, 39), (40, 41, 42, 43), (44, 45, 46, 47), (48, 49, 50, 51), (52, 53, 54, 55), (56, 57, 58, 59), (60, 61, 62, 63), (64, 65, 66, 67), (68, 69, 70, 71), (72, 73, 74, 75), (76, 77, 78, 79), (80, 81, 82, 83), (84, 85, 86, 87), (88, 89, 86, 85), (90, 91, 92, 93), (94, 95, 96, 97), (98, 99, 100, 101), (102, 103, 104, 105), (106, 107, 108, 109), (110, 111, 108, 107), (112, 113, 114, 115), (116, 117, 118, 119), (113, 116, 119, 114), (30, 27, 116, 113), (27, 26, 117, 116), (95, 112, 115, 96), (22, 31, 112, 95), (31, 30, 113, 112), (7, 110, 107, 8), (96, 115, 110, 7), (115, 114, 111, 110), (103, 106, 109, 104), (78, 11, 106, 103), (11, 8, 107, 106), (61, 102, 105, 62), (14, 79, 102, 61), (79, 78, 103, 102), (17, 98, 101, 18), (62, 105, 98, 17), (105, 104, 99, 98), (91, 94, 97, 92), (42, 23, 94, 91), (23, 22, 95, 94), (120, 90, 93, 121), (122, 43, 90, 120), (43, 42, 91, 90), (123, 88, 85, 124), (121, 93, 88, 123), (93, 92, 89, 88), (81, 84, 87, 82), (125, 126, 84, 81), (126, 124, 85, 84), (73, 80, 83, 74), (127, 128, 80, 73), (128, 125, 81, 80), (13, 76, 79, 14), (74, 83, 76, 13), (83, 82, 77, 76), (69, 72, 75, 70), (129, 130, 72, 69), (130, 127, 73, 72), (131, 68, 71, 132), (133, 134, 68, 131), (134, 129, 69, 68), (135, 64, 67, 136), (132, 71, 64, 135), (71, 70, 65, 64), (57, 60, 63, 58), (66, 15, 60, 57), (15, 14, 61, 60), (137, 56, 59, 138), (136, 67, 56, 137), (67, 66, 57, 56), (139, 52, 55, 140), (138, 59, 52, 139), (59, 58, 53, 52), (45, 48, 51, 46), (141, 142, 48, 45), (142, 143, 49, 48), (144, 44, 47, 145), (146, 147, 44, 144), (147, 141, 45, 44), (148, 40, 43, 122), (145, 47, 40, 148), (47, 46, 41, 40), (33, 36, 39, 34), (149, 150, 36, 33), (150, 151, 37, 36), (49, 32, 35, 50), (143, 152, 32, 49), (152, 149, 33, 32), (21, 28, 31, 22), (50, 35, 28, 21), (35, 34, 29, 28), (29, 24, 27, 30), (34, 39, 24, 29), (39, 38, 25, 24), (41, 20, 23, 42), (46, 51, 20, 41), (51, 50, 21, 20), (53, 16, 19, 54), (58, 63, 16, 53), (63, 62, 17, 16), (65, 12, 15, 66), (70, 75, 12, 65), (75, 74, 13, 12), (77, 10, 11, 78), (82, 87, 10, 77), (87, 86, 9, 10), (89, 6, 9, 86), (92, 97, 6, 89), (97, 96, 7, 6), (99, 4, 5, 100), (104, 109, 4, 99), (109, 108, 3, 4), (111, 0, 3, 108), (114, 119, 0, 111), (119, 118, 1, 0)])
_ca = me_phaenotyp_quads.color_attributes.new('force', 'FLOAT_COLOR', 'POINT')
_ca.data.foreach_set('color', [255.0, 0.0, 255.0, 1.0, 255.0, 0.0, 255.0, 1.0, 255.0, 0.0, 255.0, 1.0, 255.0, 0.0, 255.0, 1.0, 255.0, 0.0, 255.0, 1.0, 255.0, 0.0, 255.0, 1.0, 255.0, 0.0, 255.0, 1.0, 255.0, 0.0, 255.0, 1.0, 255.0, 0.0, 255.0, 1.0, 255.0, 0.0, 255.0, 1.0, 255.0, 0.0, 255.0, 1.0, 255.0, 0.0, 255.0, 1.0, 255.0, 0.0, 255.0, 1.0, 255.0, 0.0, 255.0, 1.0, 255.0, 0.0, 255.0, 1.0, 255.0, 0.0, 255.0, 1.0, 255.0, 0.0, 255.0, 1.0, 255.0, 0.0, 255.0, 1.0, 255.0, 0.0, 255.0, 1.0, 255.0, 0.0, 255.0, 1.0, 255.0, 0.0, 255.0, 1.0, 255.0, 0.0, 255.0, 1.0, 255.0, 0.0, 255.0, 1.0, 255.0, 0.0, 255.0, 1.0, 255.0, 0.0, 255.0, 1.0, 255.0, 0.0, 255.0, 1.0, 255.0, 0.0, 255.0, 1.0, 255.0, 0.0, 255.0, 1.0, 255.0, 0.0, 255.0, 1.0, 255.0, 0.0, 255.0, 1.0, 255.0, 0.0, 255.0, 1.0, 255.0, 0.0, 255.0, 1.0, 255.0, 0.0, 255.0, 1.0, 255.0, 0.0, 255.0, 1.0, 255.0, 0.0, 255.0, 1.0, 255.0, 0.0, 255.0, 1.0, 255.0, 0.0, 255.0, 1.0, 255.0, 0.0, 255.0, 1.0, 255.0, 0.0, 255.0, 1.0, 255.0, 0.0, 255.0, 1.0, 255.0, 0.0, 255.0, 1.0, 255.0, 0.0, 255.0, 1.0, 255.0, 0.0, 255.0, 1.0, 255.0, 0.0, 255.0, 1.0, 255.0, 0.0, 255.0, 1.0, 255.0, 0.0, 255.0, 1.0, 255.0, 0.0, 255.0, 1.0, 255.0, 0.0, 255.0, 1.0, 255.0, 0.0, 255.0, 1.0, 255.0, 0.0, 255.0, 1.0, 255.0, 0.0, 255.0, 1.0, 255.0, 0.0, 255.0, 1.0, 255.0, 0.0, 255.0, 1.0, 255.0, 0.0, 255.0, 1.0, 255.0, 0.0, 255.0, 1.0, 255.0, 0.0, 255.0, 1.0, 255.0, 0.0, 255.0, 1.0, 255.0, 0.0, 255.0, 1.0, 255.0, 0.0, 255.0, 1.0, 255.0, 0.0, 255.0, 1.0, 255.0, 0.0, 255.0, 1.0, 255.0, 0.0, 255.0, 1.0, 255.0, 0.0, 255.0, 1.0, 255.0, 0.0, 255.0, 1.0, 255.0, 0.0, 255.0, 1.0, 255.0, 0.0, 255.0, 1.0, 255.0, 0.0, 255.0, 1.0, 255.0, 0.0, 255.0, 1.0, 255.0, 0.0, 255.0, 1.0, 255.0, 0.0, 255.0, 1.0, 255.0, 0.0, 255.0, 1.0, 255.0, 0.0, 255.0, 1.0, 255.0, 0.0, 255.0, 1.0, 255.0, 0.0, 255.0, 1.0, 255.0, 0.0, 255.0, 1.0, 255.0, 0.0, 255.0, 1.0, 255.0, 0.0, 255.0, 1.0, 255.0, 0.0, 255.0, 1.0, 255.0, 0.0, 255.0, 1.0, 255.0, 0.0, 255.0, 1.0, 255.0, 0.0, 255.0, 1.0, 255.0, 0.0, 255.0, 1.0, 255.0, 0.0, 255.0, 1.0, 255.0, 0.0, 255.0, 1.0, 255.0, 0.0, 255.0, 1.0, 255.0, 0.0, 255.0, 1.0, 255.0, 0.0, 255.0, 1.0, 255.0, 0.0, 255.0, 1.0, 255.0, 0.0, 255.0, 1.0, 255.0, 0.0, 255.0, 1.0, 255.0, 0.0, 255.0, 1.0, 255.0, 0.0, 255.0, 1.0, 255.0, 0.0, 255.0, 1.0, 255.0, 0.0, 255.0, 1.0, 255.0, 0.0, 255.0, 1.0, 255.0, 0.0, 255.0, 1.0, 255.0, 0.0, 255.0, 1.0, 255.0, 0.0, 255.0, 1.0, 255.0, 0.0, 255.0, 1.0, 255.0, 0.0, 255.0, 1.0, 255.0, 0.0, 255.0, 1.0, 255.0, 0.0, 255.0, 1.0, 255.0, 0.0, 255.0, 1.0, 255.0, 0.0, 255.0, 1.0, 255.0, 0.0, 255.0, 1.0, 255.0, 0.0, 255.0, 1.0, 255.0, 0.0, 255.0, 1.0, 255.0, 0.0, 255.0, 1.0, 255.0, 0.0, 255.0, 1.0, 255.0, 0.0, 255.0, 1.0, 255.0, 0.0, 255.0, 1.0, 255.0, 0.0, 255.0, 1.0, 255.0, 0.0, 255.0, 1.0, 255.0, 0.0, 255.0, 1.0, 255.0, 0.0, 255.0, 1.0, 255.0, 0.0, 255.0, 1.0, 255.0, 0.0, 255.0, 1.0, 255.0, 0.0, 255.0, 1.0, 255.0, 0.0, 255.0, 1.0, 255.0, 0.0, 255.0, 1.0, 255.0, 0.0, 255.0, 1.0, 255.0, 0.0, 255.0, 1.0, 255.0, 0.0, 255.0, 1.0, 255.0, 0.0, 255.0, 1.0, 255.0, 0.0, 255.0, 1.0, 255.0, 0.0, 255.0, 1.0, 255.0, 0.0, 255.0, 1.0, 255.0, 0.0, 255.0, 1.0, 255.0, 0.0, 255.0, 1.0, 255.0, 0.0, 255.0, 1.0, 255.0, 0.0, 255.0, 1.0, 255.0, 0.0, 255.0, 1.0, 255.0, 0.0, 255.0, 1.0, 255.0, 0.0, 255.0, 1.0, 255.0, 0.0, 255.0, 1.0, 255.0, 0.0, 255.0, 1.0, 255.0, 0.0, 255.0, 1.0, 255.0, 0.0, 255.0, 1.0, 255.0, 0.0, 255.0, 1.0, 255.0, 0.0, 255.0, 1.0, 255.0, 0.0, 255.0, 1.0, 255.0, 0.0, 255.0, 1.0, 255.0, 0.0, 255.0, 1.0, 255.0, 0.0, 255.0, 1.0, 255.0, 0.0, 255.0, 1.0, 255.0, 0.0, 255.0, 1.0, 255.0, 0.0, 255.0, 1.0, 255.0, 0.0, 255.0, 1.0, 255.0, 0.0, 255.0, 1.0, 255.0, 0.0, 255.0, 1.0, 255.0, 0.0, 255.0, 1.0, 255.0, 0.0, 255.0, 1.0, 255.0, 0.0, 255.0, 1.0])
me_phaenotyp_quads.materials.append(mat_phaenotyp_quad)
me_phaenotyp_quads.update()

# ---- curves / text
txt_phaenotyp_load_text_001 = bpy.data.curves.new('<Phaenotyp>load_text.001', 'FONT')
txt_phaenotyp_load_text_001.dimensions = '2D'
txt_phaenotyp_load_text_001.body = '\nType: vertices\nFX: 0.0\nFY: 0.0\nFZ: 1.0\nMX: 0.0\nMY: 0.0\nMZ: 0.0\n'

# ---- objects
ob_cube = bpy.data.objects.new('Cube', me_cube)
ob_light = bpy.data.objects.new('Light', light_light)
ob_camera = bpy.data.objects.new('Camera', cam_camera)
ob_phaenotyp_support = bpy.data.objects.new('<Phaenotyp>support', me_phaenotyp_support)
ob_phaenotyp_member = bpy.data.objects.new('<Phaenotyp>member', me_phaenotyp_member)
ob_phaenotyp_quads = bpy.data.objects.new('<Phaenotyp>quads', me_phaenotyp_quads)
ob_phaenotyp_load = bpy.data.objects.new('<Phaenotyp>load', txt_phaenotyp_load_text_001)

# ---- transforms, parenting, visibility, modifiers, constraints
ob_cube.location = (0.0, 0.0, 0.0)
ob_cube.lock_rotations_4d = False
ob_cube.empty_display_type = 'ARROWS'
ob_cube.lineart.crease_threshold = 0.0
ob_light.location = (4.076, 1.005, 5.904)
ob_light.rotation_euler = (0.6503, 0.05522, 1.866)
ob_light.lock_rotations_4d = False
ob_light.empty_display_type = 'ARROWS'
ob_light.color = (0.0, 0.0, 0.0, 0.0)
ob_light.lineart.crease_threshold = 0.0
ob_camera.location = (7.359, -6.926, 4.958)
ob_camera.rotation_euler = (1.109, 0.0, 0.8149)
ob_camera.lock_rotations_4d = False
ob_camera.empty_display_type = 'ARROWS'
ob_camera.color = (0.0, 0.0, 0.0, 0.0)
ob_camera.display_type = 'WIRE'
ob_camera.lineart.crease_threshold = 0.0
ob_phaenotyp_support.location = (0.0, 0.0, 0.0)
ob_phaenotyp_member.location = (0.0, 0.0, 0.0)
_vg = ob_phaenotyp_member.vertex_groups.new(name='radius')
_m = ob_phaenotyp_member.modifiers.new('<Phaenotyp>', 'NODES')
_m.node_group = ng_phaenotyp_nodes
ob_phaenotyp_quads.location = (0.0, 0.0, 0.0)
_vg = ob_phaenotyp_quads.vertex_groups.new(name='thickness')
for _i, _w in zip([0, 1, 2, 3, 4, 5, 6, 7, 8, 9, 10, 11, 12, 13, 14, 15, 16, 17, 18, 19, 20, 21, 22, 23, 24, 25, 26, 27, 28, 29, 30, 31, 32, 33, 34, 35, 36, 37, 38, 39, 40, 41, 42, 43, 44, 45, 46, 47, 48, 49, 50, 51, 52, 53, 54, 55, 56, 57, 58, 59, 60, 61, 62, 63, 64, 65, 66, 67, 68, 69, 70, 71, 72, 73, 74, 75, 76, 77, 78, 79, 80, 81, 82, 83, 84, 85, 86, 87, 88, 89, 90, 91, 92, 93, 94, 95, 96, 97, 98, 99, 100, 101, 102, 103, 104, 105, 106, 107, 108, 109, 110, 111, 112, 113, 114, 115, 116, 117, 118, 119, 120, 121, 122, 123, 124, 125, 126, 127, 128, 129, 130, 131, 132, 133, 134, 135, 136, 137, 138, 139, 140, 141, 142, 143, 144, 145, 146, 147, 148, 149, 150, 151, 152], [0.25, 0.25, 0.25, 0.25, 0.25, 0.25, 0.25, 0.25, 0.25, 0.25, 0.25, 0.25, 0.25, 0.25, 0.25, 0.25, 0.25, 0.25, 0.25, 0.25, 0.25, 0.25, 0.25, 0.25, 0.25, 0.25, 0.25, 0.25, 0.25, 0.25, 0.25, 0.25, 0.25, 0.25, 0.25, 0.25, 0.25, 0.25, 0.25, 0.25, 0.25, 0.25, 0.25, 0.25, 0.25, 0.25, 0.25, 0.25, 0.25, 0.25, 0.25, 0.25, 0.25, 0.25, 0.25, 0.25, 0.25, 0.25, 0.25, 0.25, 0.25, 0.25, 0.25, 0.25, 0.25, 0.25, 0.25, 0.25, 0.25, 0.25, 0.25, 0.25, 0.25, 0.25, 0.25, 0.25, 0.25, 0.25, 0.25, 0.25, 0.25, 0.25, 0.25, 0.25, 0.25, 0.25, 0.25, 0.25, 0.25, 0.25, 0.25, 0.25, 0.25, 0.25, 0.25, 0.25, 0.25, 0.25, 0.25, 0.25, 0.25, 0.25, 0.25, 0.25, 0.25, 0.25, 0.25, 0.25, 0.25, 0.25, 0.25, 0.25, 0.25, 0.25, 0.25, 0.25, 0.25, 0.25, 0.25, 0.25, 0.25, 0.25, 0.25, 0.25, 0.25, 0.25, 0.25, 0.25, 0.25, 0.25, 0.25, 0.25, 0.25, 0.25, 0.25, 0.25, 0.25, 0.25, 0.25, 0.25, 0.25, 0.25, 0.25, 0.25, 0.25, 0.25, 0.25, 0.25, 0.25, 0.25, 0.25, 0.25, 0.25]): _vg.add([_i], _w, 'REPLACE')
_m = ob_phaenotyp_quads.modifiers.new('<Phaenotyp>', 'SOLIDIFY')
_m.thickness = 1.0
_m.vertex_group = 'thickness'
_m.use_even_offset = True
ob_phaenotyp_load.location = (-1.0, -1.0, 1.0)
ob_phaenotyp_load.scale = (0.1, 0.1, 0.1)

# ---- collection membership
col_collection.objects.link(ob_cube)
col_collection.objects.link(ob_light)
col_collection.objects.link(ob_camera)
col_phaenotyp.objects.link(ob_phaenotyp_support)
col_phaenotyp.objects.link(ob_phaenotyp_member)
col_phaenotyp.objects.link(ob_phaenotyp_quads)
col_phaenotyp.objects.link(ob_phaenotyp_load)

# ---- scene / render settings (as saved in the file)
scene.camera = ob_camera
scene.frame_start = 1; scene.frame_end = 250; scene.frame_set(1)
scene.render.engine = 'BLENDER_EEVEE_NEXT'
scene.cycles.sampling_pattern = 'TABULATED_SOBOL'
scene.view_settings.view_transform = 'Filmic'
bpy.context.view_layer.update()
